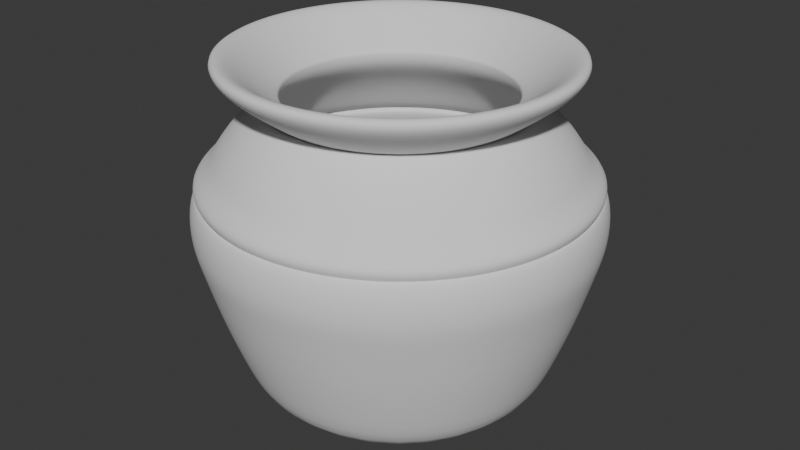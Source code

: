 # Source: Pot.blend  (saved by Blender 4.5.88; exported with 4.5.12 LTS)
import bpy
from mathutils import Matrix  # noqa: F401  (used for matrix-valued properties, if any)

bpy.ops.wm.read_factory_settings(use_empty=True)
scene = bpy.context.scene
scene.name = 'Scene'

# ---- collections
col_collection = bpy.data.collections.new('Collection'); scene.collection.children.link(col_collection)

# ---- node groups
ng_smooth_by_angle = bpy.data.node_groups.new('Smooth by Angle', 'GeometryNodeTree')
_s = ng_smooth_by_angle.interface.new_socket(name='Mesh', in_out='OUTPUT', socket_type='NodeSocketGeometry')
_s = ng_smooth_by_angle.interface.new_socket(name='Mesh', in_out='INPUT', socket_type='NodeSocketGeometry')
_s = ng_smooth_by_angle.interface.new_socket(name='Angle', in_out='INPUT', socket_type='NodeSocketFloat')
_s.subtype = 'ANGLE'
_s.default_value = 0.5236
_s.min_value = 0.0
_s.max_value = 3.142
_s.description = 'Maximum face angle for smooth edges'
_s = ng_smooth_by_angle.interface.new_socket(name='Ignore Sharpness', in_out='INPUT', socket_type='NodeSocketBool')
_s.force_non_field = True
ng_smooth_by_angle.description = 'Set the sharpness of mesh edges based on the angle between the neighboring faces'
ng_smooth_by_angle.is_modifier = True
_N = ng_smooth_by_angle.nodes; _L = ng_smooth_by_angle.links
n0 = _N.new('GeometryNodeSetShadeSmooth'); n0.name = 'Set Shade Smooth'; n0.location = (120, -80)
n0.domain = 'EDGE'
n1 = _N.new('GeometryNodeSetShadeSmooth'); n1.name = 'Set Shade Smooth.001'; n1.location = (300, -80)
n2 = _N.new('NodeGroupOutput'); n2.name = 'Group Output'; n2.location = (480, -80)
n3 = _N.new('GeometryNodeInputMeshEdgeAngle'); n3.name = 'Edge Angle'; n3.location = (-440, -240)
n4 = _N.new('NodeGroupInput'); n4.name = 'Group Input'; n4.location = (-80, -80)
n5 = _N.new('GeometryNodeInputEdgeSmooth'); n5.name = 'Is Edge Smooth'; n5.location = (-260, -120)
n6 = _N.new('GeometryNodeInputShadeSmooth'); n6.name = 'Is Shade Smooth'; n6.location = (-440, -397)
n7 = _N.new('FunctionNodeCompare'); n7.name = 'Compare'; n7.location = (-260, -260)
n7.operation = 'LESS_EQUAL'
n7.inputs[6].default_value = (0.0, 0.0, 0.0, 0.0)
n7.inputs[7].default_value = (0.0, 0.0, 0.0, 0.0)
n8 = _N.new('FunctionNodeBooleanMath'); n8.name = 'Boolean Math.001'; n8.location = (-80, -260)
n9 = _N.new('NodeGroupInput'); n9.name = 'Group Input.001'; n9.location = (-440, -329)
n10 = _N.new('NodeGroupInput'); n10.name = 'Group Input.002'; n10.location = (-259, -189)
n11 = _N.new('FunctionNodeBooleanMath'); n11.name = 'Boolean Math'; n11.location = (-80, -149)
n11.operation = 'OR'
n12 = _N.new('FunctionNodeBooleanMath'); n12.name = 'Boolean Math.002'; n12.location = (-260, -380)
n12.operation = 'OR'
n13 = _N.new('NodeGroupInput'); n13.name = 'Group Input.003'; n13.location = (-440, -460)
_L.new(n3.outputs[0], n7.inputs[0])
_L.new(n1.outputs[0], n2.inputs[0])
_L.new(n9.outputs[1], n7.inputs[1])
_L.new(n7.outputs[0], n8.inputs[0])
_L.new(n4.outputs[0], n0.inputs[0])
_L.new(n0.outputs[0], n1.inputs[0])
_L.new(n8.outputs[0], n0.inputs[2])
_L.new(n10.outputs[2], n11.inputs[1])
_L.new(n5.outputs[0], n11.inputs[0])
_L.new(n11.outputs[0], n0.inputs[1])
_L.new(n13.outputs[2], n12.inputs[1])
_L.new(n6.outputs[0], n12.inputs[0])
_L.new(n12.outputs[0], n8.inputs[1])
n2.is_active_output = True

# ---- world
world_world = bpy.data.worlds.new('World'); scene.world = world_world
world_world.use_nodes = True; world_world.node_tree.nodes.clear()
_N = world_world.node_tree.nodes; _L = world_world.node_tree.links
n0 = _N.new('ShaderNodeOutputWorld'); n0.name = 'World Output'; n0.location = (200, 100)
n1 = _N.new('ShaderNodeBackground'); n1.name = 'Background'; n1.location = (-200, 100)
n1.inputs[0].default_value = (0.05088, 0.05088, 0.05088, 1.0)
_L.new(n1.outputs[0], n0.inputs[0])
n0.is_active_output = True
world_world.color = (0.05088, 0.05088, 0.05088)
world_world.sun_shadow_jitter_overblur = 0.0

# ---- meshes
me_circle_001 = bpy.data.meshes.new('Circle.001')
me_circle_001.from_pydata([(-1.211e-08, 1.49e-08, 0.2458), (1.437, 0.5954, 1.996), (-1.1, -1.1, 1.996), (1.526, 0.3035, 1.996), (-1.294, -0.8643, 1.996), (1.556, -7.251e-09, 1.996), (-1.437, -0.5954, 1.996), (1.526, -0.3035, 1.996), (-1.526, -0.3035, 1.996), (1.437, -0.5954, 1.996), (-1.556, -7.251e-09, 1.996), (1.294, -0.8643, 1.996), (-1.526, 0.3035, 1.996), (1.1, -1.1, 1.996), (-1.437, 0.5954, 1.996), (0.8643, -1.294, 1.996), (-1.294, 0.8643, 1.996), (0.5954, -1.437, 1.996), (0.3035, 1.526, 1.996), (-1.1, 1.1, 1.996), (0.3035, -1.526, 1.996), (0.5954, 1.437, 1.996), (-0.8643, 1.294, 1.996), (5.505e-11, -1.556, 1.996), (0.8643, 1.294, 1.996), (-0.5954, 1.437, 1.996), (-0.3035, -1.526, 1.996), (-0.5954, -1.437, 1.996), (1.1, 1.1, 1.996), (1.294, 0.8643, 1.996), (-0.3035, 1.526, 1.996), (5.505e-11, 1.556, 1.996), (1.556e-09, 1.128, 0.2454), (-0.2202, 1.107, 0.2454), (-0.4319, 1.043, 0.2454), (-0.6269, 0.9383, 0.2454), (-0.798, 0.798, 0.2454), (-0.9383, 0.6269, 0.2454), (-1.043, 0.4319, 0.2454), (-1.107, 0.2202, 0.2454), (-1.128, -1.915e-09, 0.2454), (-1.107, -0.2202, 0.2454), (-1.043, -0.4319, 0.2454), (-0.9383, -0.6269, 0.2454), (-0.798, -0.798, 0.2454), (-0.6269, -0.9383, 0.2454), (-0.4319, -1.043, 0.2454), (-0.2202, -1.107, 0.2454), (1.556e-09, -1.128, 0.2454), (0.2202, -1.107, 0.2454), (0.4319, -1.043, 0.2454), (0.6269, -0.9383, 0.2454), (0.798, -0.798, 0.2454), (0.9383, -0.6269, 0.2454), (1.043, -0.4319, 0.2454), (1.107, -0.2202, 0.2454), (1.128, -1.915e-09, 0.2454), (1.107, 0.2202, 0.2454), (1.043, 0.4319, 0.2454), (0.9383, 0.6269, 0.2454), (0.798, 0.798, 0.2454), (0.6269, 0.9383, 0.2454), (0.4319, 1.043, 0.2454), (0.2202, 1.107, 0.2454), (2.687e-09, 1.263, 0.6208), (-0.2465, 1.239, 0.6208), (-0.4834, 1.167, 0.6208), (-0.7018, 1.05, 0.6208), (-0.8933, 0.8933, 0.6208), (-1.05, 0.7018, 0.6208), (-1.167, 0.4834, 0.6208), (-1.239, 0.2465, 0.6208), (-1.263, -2.588e-09, 0.6208), (-1.239, -0.2465, 0.6208), (-1.167, -0.4834, 0.6208), (-1.05, -0.7018, 0.6208), (-0.8933, -0.8933, 0.6208), (-0.7018, -1.05, 0.6208), (-0.4834, -1.167, 0.6208), (-0.2465, -1.239, 0.6208), (2.687e-09, -1.263, 0.6208), (0.2465, -1.239, 0.6208), (0.4834, -1.167, 0.6208), (0.7018, -1.05, 0.6208), (0.8933, -0.8933, 0.6208), (1.05, -0.7018, 0.6208), (1.167, -0.4834, 0.6208), (1.239, -0.2465, 0.6208), (1.263, -2.588e-09, 0.6208), (1.239, 0.2465, 0.6208), (1.167, 0.4834, 0.6208), (1.05, 0.7018, 0.6208), (0.8933, 0.8933, 0.6208), (0.7018, 1.05, 0.6208), (0.4834, 1.167, 0.6208), (0.2465, 1.239, 0.6208), (-7.111e-10, 1.422, 1.061), (-0.2773, 1.394, 1.061), (-0.544, 1.313, 1.061), (-0.7898, 1.182, 1.061), (-1.005, 1.005, 1.061), (-1.182, 0.7898, 1.061), (-1.313, 0.544, 1.061), (-1.394, 0.2773, 1.061), (-1.422, -4.313e-09, 1.061), (-1.394, -0.2773, 1.061), (-1.313, -0.544, 1.061), (-1.182, -0.7898, 1.061), (-1.005, -1.005, 1.061), (-0.7898, -1.182, 1.061), (-0.544, -1.313, 1.061), (-0.2773, -1.394, 1.061), (-7.111e-10, -1.422, 1.061), (0.2773, -1.394, 1.061), (0.544, -1.313, 1.061), (0.7898, -1.182, 1.061), (1.005, -1.005, 1.061), (1.182, -0.7898, 1.061), (1.313, -0.544, 1.061), (1.394, -0.2773, 1.061), (1.422, -4.313e-09, 1.061), (1.394, 0.2773, 1.061), (1.313, 0.544, 1.061), (1.182, 0.7898, 1.061), (1.005, 1.005, 1.061), (0.7898, 1.182, 1.061), (0.544, 1.313, 1.061), (0.2773, 1.394, 1.061), (1.094e-09, 1.551, 1.523), (-0.3027, 1.522, 1.523), (-0.5937, 1.433, 1.523), (-0.8619, 1.29, 1.523), (-1.097, 1.097, 1.523), (-1.29, 0.8619, 1.523), (-1.433, 0.5937, 1.523), (-1.522, 0.3027, 1.523), (-1.551, -6.407e-09, 1.523), (-1.522, -0.3027, 1.523), (-1.433, -0.5937, 1.523), (-1.29, -0.8619, 1.523), (-1.097, -1.097, 1.523), (-0.8619, -1.29, 1.523), (-0.5937, -1.433, 1.523), (-0.3027, -1.522, 1.523), (1.094e-09, -1.551, 1.523), (0.3027, -1.522, 1.523), (0.5937, -1.433, 1.523), (0.8619, -1.29, 1.523), (1.097, -1.097, 1.523), (1.29, -0.8619, 1.523), (1.433, -0.5937, 1.523), (1.522, -0.3027, 1.523), (1.551, -6.407e-09, 1.523), (1.522, 0.3027, 1.523), (1.433, 0.5937, 1.523), (1.29, 0.8619, 1.523), (1.097, 1.097, 1.523), (0.8619, 1.29, 1.523), (0.5937, 1.433, 1.523), (0.3027, 1.522, 1.523), (-2.24e-10, 1.603, 1.704), (-0.3127, 1.572, 1.704), (-0.6133, 1.481, 1.704), (-0.8904, 1.333, 1.704), (-1.133, 1.133, 1.704), (-1.333, 0.8904, 1.704), (-1.481, 0.6133, 1.704), (-1.572, 0.3127, 1.704), (-1.603, -7.358e-09, 1.704), (-1.572, -0.3127, 1.704), (-1.481, -0.6133, 1.704), (-1.333, -0.8904, 1.704), (-1.133, -1.133, 1.704), (-0.8904, -1.333, 1.704), (-0.6133, -1.481, 1.704), (-0.3127, -1.572, 1.704), (-2.24e-10, -1.603, 1.704), (0.3127, -1.572, 1.704), (0.6133, -1.481, 1.704), (0.8904, -1.333, 1.704), (1.133, -1.133, 1.704), (1.333, -0.8904, 1.704), (1.481, -0.6133, 1.704), (1.572, -0.3127, 1.704), (1.603, -7.358e-09, 1.704), (1.572, 0.3127, 1.704), (1.481, 0.6133, 1.704), (1.333, 0.8904, 1.704), (1.133, 1.133, 1.704), (0.8904, 1.333, 1.704), (0.6133, 1.481, 1.704), (0.3127, 1.572, 1.704), (-2.24e-10, 1.603, 1.891), (-0.3127, 1.572, 1.891), (-0.6133, 1.481, 1.891), (-0.8904, 1.333, 1.891), (-1.133, 1.133, 1.891), (-1.333, 0.8904, 1.891), (-1.481, 0.6133, 1.891), (-1.572, 0.3127, 1.891), (-1.603, -7.358e-09, 1.891), (-1.572, -0.3127, 1.891), (-1.481, -0.6133, 1.891), (-1.333, -0.8904, 1.891), (-1.133, -1.133, 1.891), (-0.8904, -1.333, 1.891), (-0.6133, -1.481, 1.891), (-0.3127, -1.572, 1.891), (-2.24e-10, -1.603, 1.891), (0.3127, -1.572, 1.891), (0.6133, -1.481, 1.891), (0.8904, -1.333, 1.891), (1.133, -1.133, 1.891), (1.333, -0.8904, 1.891), (1.481, -0.6133, 1.891), (1.572, -0.3127, 1.891), (1.603, -7.358e-09, 1.891), (1.572, 0.3127, 1.891), (1.481, 0.6133, 1.891), (1.333, 0.8904, 1.891), (1.133, 1.133, 1.891), (0.8904, 1.333, 1.891), (0.6133, 1.481, 1.891), (0.3127, 1.572, 1.891), (-4.883e-10, 1.584, 2.101), (-0.3091, 1.554, 2.101), (-0.6063, 1.464, 2.101), (-0.8802, 1.317, 2.101), (-1.12, 1.12, 2.101), (-1.317, 0.8802, 2.101), (-1.464, 0.6063, 2.101), (-1.554, 0.3091, 2.101), (-1.584, -7.503e-09, 2.101), (-1.554, -0.3091, 2.101), (-1.464, -0.6063, 2.101), (-1.317, -0.8802, 2.101), (-1.12, -1.12, 2.101), (-0.8802, -1.317, 2.101), (-0.6063, -1.464, 2.101), (-0.3091, -1.554, 2.101), (-4.883e-10, -1.584, 2.101), (0.3091, -1.554, 2.101), (0.6063, -1.464, 2.101), (0.8802, -1.317, 2.101), (1.12, -1.12, 2.101), (1.317, -0.8802, 2.101), (1.464, -0.6063, 2.101), (1.554, -0.3091, 2.101), (1.584, -7.503e-09, 2.101), (1.554, 0.3091, 2.101), (1.464, 0.6063, 2.101), (1.317, 0.8802, 2.101), (1.12, 1.12, 2.101), (0.8802, 1.317, 2.101), (0.6063, 1.464, 2.101), (0.3091, 1.554, 2.101), (1.758e-09, 1.378, 2.303), (-0.2688, 1.352, 2.303), (-0.5274, 1.273, 2.303), (-0.7656, 1.146, 2.303), (-0.9744, 0.9744, 2.303), (-1.146, 0.7656, 2.303), (-1.273, 0.5274, 2.303), (-1.352, 0.2688, 2.303), (-1.378, -6.526e-09, 2.303), (-1.352, -0.2688, 2.303), (-1.273, -0.5274, 2.303), (-1.146, -0.7656, 2.303), (-0.9744, -0.9744, 2.303), (-0.7656, -1.146, 2.303), (-0.5274, -1.273, 2.303), (-0.2688, -1.352, 2.303), (1.758e-09, -1.378, 2.303), (0.2688, -1.352, 2.303), (0.5274, -1.273, 2.303), (0.7656, -1.146, 2.303), (0.9744, -0.9744, 2.303), (1.146, -0.7656, 2.303), (1.273, -0.5274, 2.303), (1.352, -0.2688, 2.303), (1.378, -6.526e-09, 2.303), (1.352, 0.2688, 2.303), (1.273, 0.5274, 2.303), (1.146, 0.7656, 2.303), (0.9744, 0.9744, 2.303), (0.7656, 1.146, 2.303), (0.5274, 1.273, 2.303), (0.2688, 1.352, 2.303), (1.31e-09, 1.207, 2.512), (-0.2355, 1.184, 2.512), (-0.462, 1.115, 2.512), (-0.6708, 1.004, 2.512), (-0.8537, 0.8537, 2.512), (-1.004, 0.6708, 2.512), (-1.115, 0.462, 2.512), (-1.184, 0.2355, 2.512), (-1.207, -7.102e-09, 2.512), (-1.184, -0.2355, 2.512), (-1.115, -0.462, 2.512), (-1.004, -0.6708, 2.512), (-0.8537, -0.8537, 2.512), (-0.6708, -1.004, 2.512), (-0.462, -1.115, 2.512), (-0.2355, -1.184, 2.512), (1.31e-09, -1.207, 2.512), (0.2355, -1.184, 2.512), (0.462, -1.115, 2.512), (0.6708, -1.004, 2.512), (0.8537, -0.8537, 2.512), (1.004, -0.6708, 2.512), (1.115, -0.462, 2.512), (1.184, -0.2355, 2.512), (1.207, -7.102e-09, 2.512), (1.184, 0.2355, 2.512), (1.115, 0.462, 2.512), (1.004, 0.6708, 2.512), (0.8537, 0.8537, 2.512), (0.6708, 1.004, 2.512), (0.462, 1.115, 2.512), (0.2355, 1.184, 2.512), (1.327e-09, 0.9714, 2.707), (-0.1895, 0.9527, 2.707), (-0.3717, 0.8974, 2.707), (-0.5397, 0.8077, 2.707), (-0.6869, 0.6869, 2.707), (-0.8077, 0.5397, 2.707), (-0.8974, 0.3717, 2.707), (-0.9527, 0.1895, 2.707), (-0.9714, -3.53e-09, 2.707), (-0.9527, -0.1895, 2.707), (-0.8974, -0.3717, 2.707), (-0.8077, -0.5397, 2.707), (-0.6869, -0.6869, 2.707), (-0.5397, -0.8077, 2.707), (-0.3717, -0.8974, 2.707), (-0.1895, -0.9527, 2.707), (1.327e-09, -0.9714, 2.707), (0.1895, -0.9527, 2.707), (0.3717, -0.8974, 2.707), (0.5397, -0.8077, 2.707), (0.6869, -0.6869, 2.707), (0.8077, -0.5397, 2.707), (0.8974, -0.3717, 2.707), (0.9527, -0.1895, 2.707), (0.9714, -3.53e-09, 2.707), (0.9527, 0.1895, 2.707), (0.8974, 0.3717, 2.707), (0.8077, 0.5397, 2.707), (0.6869, 0.6869, 2.707), (0.5397, 0.8077, 2.707), (0.3717, 0.8974, 2.707), (0.1895, 0.9527, 2.707), (1.327e-09, 0.9714, 2.837), (-0.1895, 0.9527, 2.837), (-0.3717, 0.8974, 2.837), (-0.5397, 0.8077, 2.837), (-0.6869, 0.6869, 2.837), (-0.8077, 0.5397, 2.837), (-0.8974, 0.3717, 2.837), (-0.9527, 0.1895, 2.837), (-0.9714, -3.53e-09, 2.837), (-0.9527, -0.1895, 2.837), (-0.8974, -0.3717, 2.837), (-0.8077, -0.5397, 2.837), (-0.6869, -0.6869, 2.837), (-0.5397, -0.8077, 2.837), (-0.3717, -0.8974, 2.837), (-0.1895, -0.9527, 2.837), (1.327e-09, -0.9714, 2.837), (0.1895, -0.9527, 2.837), (0.3717, -0.8974, 2.837), (0.5397, -0.8077, 2.837), (0.6869, -0.6869, 2.837), (0.8077, -0.5397, 2.837), (0.8974, -0.3717, 2.837), (0.9527, -0.1895, 2.837), (0.9714, -3.53e-09, 2.837), (0.9527, 0.1895, 2.837), (0.8974, 0.3717, 2.837), (0.8077, 0.5397, 2.837), (0.6869, 0.6869, 2.837), (0.5397, 0.8077, 2.837), (0.3717, 0.8974, 2.837), (0.1895, 0.9527, 2.837), (1.327e-09, 0.9714, 2.837), (-0.1895, 0.9527, 2.837), (-0.3717, 0.8974, 2.837), (-0.5397, 0.8077, 2.837), (-0.6869, 0.6869, 2.837), (-0.8077, 0.5397, 2.837), (-0.8974, 0.3717, 2.837), (-0.9527, 0.1895, 2.837), (-0.9714, -3.53e-09, 2.837), (-0.9527, -0.1895, 2.837), (-0.8974, -0.3717, 2.837), (-0.8077, -0.5397, 2.837), (-0.6869, -0.6869, 2.837), (-0.5397, -0.8077, 2.837), (-0.3717, -0.8974, 2.837), (-0.1895, -0.9527, 2.837), (1.327e-09, -0.9714, 2.837), (0.1895, -0.9527, 2.837), (0.3717, -0.8974, 2.837), (0.5397, -0.8077, 2.837), (0.6869, -0.6869, 2.837), (0.8077, -0.5397, 2.837), (0.8974, -0.3717, 2.837), (0.9527, -0.1895, 2.837), (0.9714, -3.53e-09, 2.837), (0.9527, 0.1895, 2.837), (0.8974, 0.3717, 2.837), (0.8077, 0.5397, 2.837), (0.6869, 0.6869, 2.837), (0.5397, 0.8077, 2.837), (0.3717, 0.8974, 2.837), (0.1895, 0.9527, 2.837), (-3.268e-09, 1.199, 3.003), (-0.2339, 1.176, 3.003), (-0.4588, 1.108, 3.003), (-0.666, 0.9968, 3.003), (-0.8477, 0.8477, 3.003), (-0.9968, 0.666, 3.003), (-1.108, 0.4588, 3.003), (-1.176, 0.2339, 3.003), (-1.199, -2.611e-09, 3.003), (-1.176, -0.2339, 3.003), (-1.108, -0.4588, 3.003), (-0.9968, -0.666, 3.003), (-0.8477, -0.8477, 3.003), (-0.666, -0.9968, 3.003), (-0.4588, -1.108, 3.003), (-0.2339, -1.176, 3.003), (-3.268e-09, -1.199, 3.003), (0.2339, -1.176, 3.003), (0.4588, -1.108, 3.003), (0.666, -0.9968, 3.003), (0.8477, -0.8477, 3.003), (0.9968, -0.666, 3.003), (1.108, -0.4588, 3.003), (1.176, -0.2339, 3.003), (1.199, -2.611e-09, 3.003), (1.176, 0.2339, 3.003), (1.108, 0.4588, 3.003), (0.9968, 0.666, 3.003), (0.8477, 0.8477, 3.003), (0.666, 0.9968, 3.003), (0.4588, 1.108, 3.003), (0.2339, 1.176, 3.003), (-5.457e-09, 1.455, 3.212), (-0.2838, 1.427, 3.212), (-0.5567, 1.344, 3.212), (-0.8082, 1.209, 3.212), (-1.029, 1.029, 3.212), (-1.209, 0.8082, 3.212), (-1.344, 0.5567, 3.212), (-1.427, 0.2838, 3.212), (-1.455, -5.554e-09, 3.212), (-1.427, -0.2838, 3.212), (-1.344, -0.5567, 3.212), (-1.209, -0.8082, 3.212), (-1.029, -1.029, 3.212), (-0.8082, -1.209, 3.212), (-0.5567, -1.344, 3.212), (-0.2838, -1.427, 3.212), (-5.457e-09, -1.455, 3.212), (0.2838, -1.427, 3.212), (0.5567, -1.344, 3.212), (0.8082, -1.209, 3.212), (1.029, -1.029, 3.212), (1.209, -0.8082, 3.212), (1.344, -0.5567, 3.212), (1.427, -0.2838, 3.212), (1.455, -5.554e-09, 3.212), (1.427, 0.2838, 3.212), (1.344, 0.5567, 3.212), (1.209, 0.8082, 3.212), (1.029, 1.029, 3.212), (0.8082, 1.209, 3.212), (0.5567, 1.344, 3.212), (0.2838, 1.427, 3.212), (-0.8643, -1.294, 1.996), (-0.8294, 1.241, 2.125), (-1.056, 1.056, 2.125), (0.5713, 1.379, 2.125), (0.2913, 1.464, 2.125), (0.2913, -1.464, 2.125), (0.5713, -1.379, 2.125), (-1.241, 0.8294, 2.125), (5.078e-10, 1.493, 2.125), (0.8294, -1.241, 2.125), (-1.379, 0.5713, 2.125), (1.056, -1.056, 2.125), (-1.464, 0.2913, 2.125), (1.241, -0.8294, 2.125), (-1.493, -7.07e-09, 2.125), (1.379, -0.5713, 2.125), (-1.464, -0.2913, 2.125), (1.464, -0.2913, 2.125), (-1.379, -0.5713, 2.125), (1.493, -7.07e-09, 2.125), (-1.241, -0.8294, 2.125), (1.464, 0.2913, 2.125), (-1.056, -1.056, 2.125), (1.379, 0.5713, 2.125), (-0.8294, -1.241, 2.125), (1.241, 0.8294, 2.125), (-0.5713, -1.379, 2.125), (-0.2913, 1.464, 2.125), (1.056, 1.056, 2.125), (-0.2913, -1.464, 2.125), (-0.5713, 1.379, 2.125), (0.8294, 1.241, 2.125), (5.078e-10, -1.493, 2.125), (-0.8476, -1.269, 2.063), (1.409, 0.5838, 2.063), (-1.079, -1.079, 2.063), (1.496, 0.2976, 2.063), (-1.269, -0.8476, 2.063), (1.526, -7.183e-09, 2.063), (-1.409, -0.5838, 2.063), (1.496, -0.2976, 2.063), (-1.496, -0.2976, 2.063), (1.409, -0.5838, 2.063), (-1.526, -7.183e-09, 2.063), (1.269, -0.8476, 2.063), (-1.496, 0.2976, 2.063), (1.079, -1.079, 2.063), (-1.409, 0.5838, 2.063), (0.8476, -1.269, 2.063), (-1.269, 0.8476, 2.063), (0.5838, -1.409, 2.063), (0.2976, 1.496, 2.063), (-1.079, 1.079, 2.063), (0.2976, -1.496, 2.063), (0.5838, 1.409, 2.063), (-0.8476, 1.269, 2.063), (2.344e-10, -1.526, 2.063), (0.8476, 1.269, 2.063), (-0.5838, 1.409, 2.063), (-0.2976, -1.496, 2.063), (1.079, 1.079, 2.063), (-0.2976, 1.496, 2.063), (2.344e-10, 1.526, 2.063), (1.269, 0.8476, 2.063), (-0.5838, -1.409, 2.063)], [], [(0, 36, 37), (0, 63, 32), (0, 50, 51), (0, 37, 38), (0, 51, 52), (0, 38, 39), (0, 52, 53), (0, 39, 40), (0, 53, 54), (0, 40, 41), (0, 54, 55), (0, 41, 42), (0, 55, 56), (0, 42, 43), (0, 56, 57), (0, 43, 44), (0, 57, 58), (0, 44, 45), (0, 58, 59), (0, 45, 46), (0, 32, 33), (0, 59, 60), (0, 46, 47), (0, 33, 34), (0, 60, 61), (0, 47, 48), (0, 34, 35), (0, 61, 62), (0, 48, 49), (0, 35, 36), (0, 62, 63), (0, 49, 50), (59, 58, 90, 91), (46, 45, 77, 78), (33, 32, 64, 65), (60, 59, 91, 92), (47, 46, 78, 79), (34, 33, 65, 66), (61, 60, 92, 93), (48, 47, 79, 80), (35, 34, 66, 67), (62, 61, 93, 94), (49, 48, 80, 81), (36, 35, 67, 68), (63, 62, 94, 95), (50, 49, 81, 82), (37, 36, 68, 69), (32, 63, 95, 64), (51, 50, 82, 83), (38, 37, 69, 70), (52, 51, 83, 84), (39, 38, 70, 71), (53, 52, 84, 85), (40, 39, 71, 72), (54, 53, 85, 86), (41, 40, 72, 73), (55, 54, 86, 87), (42, 41, 73, 74), (56, 55, 87, 88), (43, 42, 74, 75), (57, 56, 88, 89), (44, 43, 75, 76), (58, 57, 89, 90), (45, 44, 76, 77), (67, 66, 98, 99), (94, 93, 125, 126), (81, 80, 112, 113), (68, 67, 99, 100), (95, 94, 126, 127), (82, 81, 113, 114), (69, 68, 100, 101), (64, 95, 127, 96), (83, 82, 114, 115), (70, 69, 101, 102), (84, 83, 115, 116), (71, 70, 102, 103), (85, 84, 116, 117), (72, 71, 103, 104), (86, 85, 117, 118), (73, 72, 104, 105), (87, 86, 118, 119), (74, 73, 105, 106), (88, 87, 119, 120), (75, 74, 106, 107), (89, 88, 120, 121), (76, 75, 107, 108), (90, 89, 121, 122), (77, 76, 108, 109), (91, 90, 122, 123), (78, 77, 109, 110), (65, 64, 96, 97), (92, 91, 123, 124), (79, 78, 110, 111), (66, 65, 97, 98), (93, 92, 124, 125), (80, 79, 111, 112), (102, 101, 133, 134), (116, 115, 147, 148), (103, 102, 134, 135), (117, 116, 148, 149), (104, 103, 135, 136), (118, 117, 149, 150), (105, 104, 136, 137), (119, 118, 150, 151), (106, 105, 137, 138), (120, 119, 151, 152), (107, 106, 138, 139), (121, 120, 152, 153), (108, 107, 139, 140), (122, 121, 153, 154), (109, 108, 140, 141), (123, 122, 154, 155), (110, 109, 141, 142), (97, 96, 128, 129), (124, 123, 155, 156), (111, 110, 142, 143), (98, 97, 129, 130), (125, 124, 156, 157), (112, 111, 143, 144), (99, 98, 130, 131), (126, 125, 157, 158), (113, 112, 144, 145), (100, 99, 131, 132), (127, 126, 158, 159), (114, 113, 145, 146), (101, 100, 132, 133), (96, 127, 159, 128), (115, 114, 146, 147), (137, 136, 168, 169), (151, 150, 182, 183), (138, 137, 169, 170), (152, 151, 183, 184), (139, 138, 170, 171), (153, 152, 184, 185), (140, 139, 171, 172), (154, 153, 185, 186), (141, 140, 172, 173), (155, 154, 186, 187), (142, 141, 173, 174), (129, 128, 160, 161), (156, 155, 187, 188), (143, 142, 174, 175), (130, 129, 161, 162), (157, 156, 188, 189), (144, 143, 175, 176), (131, 130, 162, 163), (158, 157, 189, 190), (145, 144, 176, 177), (132, 131, 163, 164), (159, 158, 190, 191), (146, 145, 177, 178), (133, 132, 164, 165), (128, 159, 191, 160), (147, 146, 178, 179), (134, 133, 165, 166), (148, 147, 179, 180), (135, 134, 166, 167), (149, 148, 180, 181), (136, 135, 167, 168), (150, 149, 181, 182), (172, 171, 203, 204), (186, 185, 217, 218), (173, 172, 204, 205), (187, 186, 218, 219), (174, 173, 205, 206), (161, 160, 192, 193), (188, 187, 219, 220), (175, 174, 206, 207), (162, 161, 193, 194), (189, 188, 220, 221), (176, 175, 207, 208), (163, 162, 194, 195), (190, 189, 221, 222), (177, 176, 208, 209), (164, 163, 195, 196), (191, 190, 222, 223), (178, 177, 209, 210), (165, 164, 196, 197), (160, 191, 223, 192), (179, 178, 210, 211), (166, 165, 197, 198), (180, 179, 211, 212), (167, 166, 198, 199), (181, 180, 212, 213), (168, 167, 199, 200), (182, 181, 213, 214), (169, 168, 200, 201), (183, 182, 214, 215), (170, 169, 201, 202), (184, 183, 215, 216), (171, 170, 202, 203), (185, 184, 216, 217), (541, 542, 224, 225), (540, 543, 251, 252), (539, 544, 238, 239), (538, 541, 225, 226), (537, 540, 252, 253), (536, 539, 239, 240), (535, 538, 226, 227), (534, 537, 253, 254), (533, 536, 240, 241), (532, 535, 227, 228), (531, 534, 254, 255), (530, 533, 241, 242), (529, 532, 228, 229), (542, 531, 255, 224), (528, 530, 242, 243), (527, 529, 229, 230), (526, 528, 243, 244), (525, 527, 230, 231), (524, 526, 244, 245), (523, 525, 231, 232), (522, 524, 245, 246), (521, 523, 232, 233), (520, 522, 246, 247), (519, 521, 233, 234), (518, 520, 247, 248), (517, 519, 234, 235), (516, 518, 248, 249), (515, 517, 235, 236), (514, 516, 249, 250), (513, 515, 236, 237), (543, 514, 250, 251), (544, 513, 237, 238), (482, 481, 259, 260), (484, 483, 286, 287), (486, 485, 273, 274), (487, 482, 260, 261), (488, 484, 287, 256), (489, 486, 274, 275), (490, 487, 261, 262), (491, 489, 275, 276), (492, 490, 262, 263), (493, 491, 276, 277), (494, 492, 263, 264), (495, 493, 277, 278), (496, 494, 264, 265), (497, 495, 278, 279), (498, 496, 265, 266), (499, 497, 279, 280), (500, 498, 266, 267), (501, 499, 280, 281), (502, 500, 267, 268), (503, 501, 281, 282), (504, 502, 268, 269), (505, 503, 282, 283), (506, 504, 269, 270), (507, 488, 256, 257), (508, 505, 283, 284), (509, 506, 270, 271), (510, 507, 257, 258), (511, 508, 284, 285), (512, 509, 271, 272), (481, 510, 258, 259), (483, 511, 285, 286), (485, 512, 272, 273), (263, 262, 294, 295), (277, 276, 308, 309), (264, 263, 295, 296), (278, 277, 309, 310), (265, 264, 296, 297), (279, 278, 310, 311), (266, 265, 297, 298), (280, 279, 311, 312), (267, 266, 298, 299), (281, 280, 312, 313), (268, 267, 299, 300), (282, 281, 313, 314), (269, 268, 300, 301), (283, 282, 314, 315), (270, 269, 301, 302), (257, 256, 288, 289), (284, 283, 315, 316), (271, 270, 302, 303), (258, 257, 289, 290), (285, 284, 316, 317), (272, 271, 303, 304), (259, 258, 290, 291), (286, 285, 317, 318), (273, 272, 304, 305), (260, 259, 291, 292), (287, 286, 318, 319), (274, 273, 305, 306), (261, 260, 292, 293), (256, 287, 319, 288), (275, 274, 306, 307), (262, 261, 293, 294), (276, 275, 307, 308), (298, 297, 329, 330), (312, 311, 343, 344), (299, 298, 330, 331), (313, 312, 344, 345), (300, 299, 331, 332), (314, 313, 345, 346), (301, 300, 332, 333), (315, 314, 346, 347), (302, 301, 333, 334), (289, 288, 320, 321), (316, 315, 347, 348), (303, 302, 334, 335), (290, 289, 321, 322), (317, 316, 348, 349), (304, 303, 335, 336), (291, 290, 322, 323), (318, 317, 349, 350), (305, 304, 336, 337), (292, 291, 323, 324), (319, 318, 350, 351), (306, 305, 337, 338), (293, 292, 324, 325), (288, 319, 351, 320), (307, 306, 338, 339), (294, 293, 325, 326), (308, 307, 339, 340), (295, 294, 326, 327), (309, 308, 340, 341), (296, 295, 327, 328), (310, 309, 341, 342), (297, 296, 328, 329), (311, 310, 342, 343), (333, 332, 364, 365), (347, 346, 378, 379), (334, 333, 365, 366), (321, 320, 352, 353), (348, 347, 379, 380), (335, 334, 366, 367), (322, 321, 353, 354), (349, 348, 380, 381), (336, 335, 367, 368), (323, 322, 354, 355), (350, 349, 381, 382), (337, 336, 368, 369), (324, 323, 355, 356), (351, 350, 382, 383), (338, 337, 369, 370), (325, 324, 356, 357), (320, 351, 383, 352), (339, 338, 370, 371), (326, 325, 357, 358), (340, 339, 371, 372), (327, 326, 358, 359), (341, 340, 372, 373), (328, 327, 359, 360), (342, 341, 373, 374), (329, 328, 360, 361), (343, 342, 374, 375), (330, 329, 361, 362), (344, 343, 375, 376), (331, 330, 362, 363), (345, 344, 376, 377), (332, 331, 363, 364), (346, 345, 377, 378), (368, 367, 399, 400), (355, 354, 386, 387), (382, 381, 413, 414), (369, 368, 400, 401), (356, 355, 387, 388), (383, 382, 414, 415), (370, 369, 401, 402), (357, 356, 388, 389), (352, 383, 415, 384), (371, 370, 402, 403), (358, 357, 389, 390), (372, 371, 403, 404), (359, 358, 390, 391), (373, 372, 404, 405), (360, 359, 391, 392), (374, 373, 405, 406), (361, 360, 392, 393), (375, 374, 406, 407), (362, 361, 393, 394), (376, 375, 407, 408), (363, 362, 394, 395), (377, 376, 408, 409), (364, 363, 395, 396), (378, 377, 409, 410), (365, 364, 396, 397), (379, 378, 410, 411), (366, 365, 397, 398), (353, 352, 384, 385), (380, 379, 411, 412), (367, 366, 398, 399), (354, 353, 385, 386), (381, 380, 412, 413), (403, 402, 434, 435), (390, 389, 421, 422), (404, 403, 435, 436), (391, 390, 422, 423), (405, 404, 436, 437), (392, 391, 423, 424), (406, 405, 437, 438), (393, 392, 424, 425), (407, 406, 438, 439), (394, 393, 425, 426), (408, 407, 439, 440), (395, 394, 426, 427), (409, 408, 440, 441), (396, 395, 427, 428), (410, 409, 441, 442), (397, 396, 428, 429), (411, 410, 442, 443), (398, 397, 429, 430), (385, 384, 416, 417), (412, 411, 443, 444), (399, 398, 430, 431), (386, 385, 417, 418), (413, 412, 444, 445), (400, 399, 431, 432), (387, 386, 418, 419), (414, 413, 445, 446), (401, 400, 432, 433), (388, 387, 419, 420), (415, 414, 446, 447), (402, 401, 433, 434), (389, 388, 420, 421), (384, 415, 447, 416), (438, 437, 469, 470), (425, 424, 456, 457), (439, 438, 470, 471), (426, 425, 457, 458), (440, 439, 471, 472), (427, 426, 458, 459), (441, 440, 472, 473), (428, 427, 459, 460), (442, 441, 473, 474), (429, 428, 460, 461), (443, 442, 474, 475), (430, 429, 461, 462), (417, 416, 448, 449), (444, 443, 475, 476), (431, 430, 462, 463), (418, 417, 449, 450), (445, 444, 476, 477), (432, 431, 463, 464), (419, 418, 450, 451), (446, 445, 477, 478), (433, 432, 464, 465), (420, 419, 451, 452), (447, 446, 478, 479), (434, 433, 465, 466), (421, 420, 452, 453), (416, 447, 479, 448), (435, 434, 466, 467), (422, 421, 453, 454), (436, 435, 467, 468), (423, 422, 454, 455), (437, 436, 468, 469), (424, 423, 455, 456), (206, 205, 480, 27), (219, 218, 1, 29), (205, 204, 2, 480), (218, 217, 3, 1), (204, 203, 4, 2), (217, 216, 5, 3), (203, 202, 6, 4), (216, 215, 7, 5), (202, 201, 8, 6), (215, 214, 9, 7), (201, 200, 10, 8), (214, 213, 11, 9), (200, 199, 12, 10), (213, 212, 13, 11), (199, 198, 14, 12), (212, 211, 15, 13), (198, 197, 16, 14), (211, 210, 17, 15), (192, 223, 18, 31), (197, 196, 19, 16), (210, 209, 20, 17), (223, 222, 21, 18), (196, 195, 22, 19), (209, 208, 23, 20), (222, 221, 24, 21), (195, 194, 25, 22), (208, 207, 26, 23), (221, 220, 28, 24), (194, 193, 30, 25), (207, 206, 27, 26), (220, 219, 29, 28), (193, 192, 31, 30), (241, 240, 512, 485), (254, 253, 511, 483), (227, 226, 510, 481), (240, 239, 509, 512), (253, 252, 508, 511), (226, 225, 507, 510), (239, 238, 506, 509), (252, 251, 505, 508), (225, 224, 488, 507), (238, 237, 504, 506), (251, 250, 503, 505), (237, 236, 502, 504), (250, 249, 501, 503), (236, 235, 500, 502), (249, 248, 499, 501), (235, 234, 498, 500), (248, 247, 497, 499), (234, 233, 496, 498), (247, 246, 495, 497), (233, 232, 494, 496), (246, 245, 493, 495), (232, 231, 492, 494), (245, 244, 491, 493), (231, 230, 490, 492), (244, 243, 489, 491), (230, 229, 487, 490), (243, 242, 486, 489), (224, 255, 484, 488), (229, 228, 482, 487), (242, 241, 485, 486), (255, 254, 483, 484), (228, 227, 481, 482), (27, 480, 513, 544), (29, 1, 514, 543), (480, 2, 515, 513), (1, 3, 516, 514), (2, 4, 517, 515), (3, 5, 518, 516), (4, 6, 519, 517), (5, 7, 520, 518), (6, 8, 521, 519), (7, 9, 522, 520), (8, 10, 523, 521), (9, 11, 524, 522), (10, 12, 525, 523), (11, 13, 526, 524), (12, 14, 527, 525), (13, 15, 528, 526), (14, 16, 529, 527), (15, 17, 530, 528), (31, 18, 531, 542), (16, 19, 532, 529), (17, 20, 533, 530), (18, 21, 534, 531), (19, 22, 535, 532), (20, 23, 536, 533), (21, 24, 537, 534), (22, 25, 538, 535), (23, 26, 539, 536), (24, 28, 540, 537), (25, 30, 541, 538), (26, 27, 544, 539), (28, 29, 543, 540), (30, 31, 542, 541)])
me_circle_001.polygons.foreach_set('use_smooth', [True] * 544)
_k = set([(513, 515), (513, 544), (514, 516), (514, 543), (515, 517), (516, 518), (517, 519), (518, 520), (519, 521), (520, 522), (521, 523), (522, 524), (523, 525), (524, 526), (525, 527), (526, 528), (527, 529), (528, 530), (529, 532), (530, 533), (531, 534), (531, 542), (532, 535), (533, 536), (534, 537), (535, 538), (536, 539), (537, 540), (538, 541), (539, 544), (540, 543), (541, 542)])
me_circle_001.attributes.new('sharp_edge', 'BOOLEAN', 'EDGE').data.foreach_set('value', [ (min(e.vertices), max(e.vertices)) in _k for e in me_circle_001.edges])
_uv = me_circle_001.uv_layers.new(name='UVMap')
_uv.uv.foreach_set('vector', [0.0, 0.0, 0.0, 0.0, 0.0, 0.0, 0.0, 0.0, 0.0, 0.0, 0.0, 0.0, 0.0, 0.0, 0.0, 0.0, 0.0, 0.0, 0.0, 0.0, 0.0, 0.0, 0.0, 0.0, 0.0, 0.0, 0.0, 0.0, 0.0, 0.0, 0.0, 0.0, 0.0, 0.0, 0.0, 0.0, 0.0, 0.0, 0.0, 0.0, 0.0, 0.0, 0.0, 0.0, 0.0, 0.0, 0.0, 0.0, 0.0, 0.0, 0.0, 0.0, 0.0, 0.0, 0.0, 0.0, 0.0, 0.0, 0.0, 0.0, 0.0, 0.0, 0.0, 0.0, 0.0, 0.0, 0.0, 0.0, 0.0, 0.0, 0.0, 0.0, 0.0, 0.0, 0.0, 0.0, 0.0, 0.0, 0.0, 0.0, 0.0, 0.0, 0.0, 0.0, 0.0, 0.0, 0.0, 0.0, 0.0, 0.0, 0.0, 0.0, 0.0, 0.0, 0.0, 0.0, 0.0, 0.0, 0.0, 0.0, 0.0, 0.0, 0.0, 0.0, 0.0, 0.0, 0.0, 0.0, 0.0, 0.0, 0.0, 0.0, 0.0, 0.0, 0.0, 0.0, 0.0, 0.0, 0.0, 0.0, 0.0, 0.0, 0.0, 0.0, 0.0, 0.0, 0.0, 0.0, 0.0, 0.0, 0.0, 0.0, 0.0, 0.0, 0.0, 0.0, 0.0, 0.0, 0.0, 0.0, 0.0, 0.0, 0.0, 0.0, 0.0, 0.0, 0.0, 0.0, 0.0, 0.0, 0.0, 0.0, 0.0, 0.0, 0.0, 0.0, 0.0, 0.0, 0.0, 0.0, 0.0, 0.0, 0.0, 0.0, 0.0, 0.0, 0.0, 0.0, 0.0, 0.0, 0.0, 0.0, 0.0, 0.0, 0.0, 0.0, 0.0, 0.0, 0.0, 0.0, 0.0, 0.0, 0.0, 0.0, 0.0, 0.0, 0.0, 0.0, 0.0, 0.0, 0.0, 0.0, 0.0, 0.0, 0.0, 0.0, 0.0, 0.0, 0.0, 0.0, 0.0, 0.0, 0.0, 0.0, 0.0, 0.0, 0.0, 0.0, 0.0, 0.0, 0.0, 0.0, 0.0, 0.0, 0.0, 0.0, 0.0, 0.0, 0.0, 0.0, 0.0, 0.0, 0.0, 0.0, 0.0, 0.0, 0.0, 0.0, 0.0, 0.0, 0.0, 0.0, 0.0, 0.0, 0.0, 0.0, 0.0, 0.0, 0.0, 0.0, 0.0, 0.0, 0.0, 0.0, 0.0, 0.0, 0.0, 0.0, 0.0, 0.0, 0.0, 0.0, 0.0, 0.0, 0.0, 0.0, 0.0, 0.0, 0.0, 0.0, 0.0, 0.0, 0.0, 0.0, 0.0, 0.0, 0.0, 0.0, 0.0, 0.0, 0.0, 0.0, 0.0, 0.0, 0.0, 0.0, 0.0, 0.0, 0.0, 0.0, 0.0, 0.0, 0.0, 0.0, 0.0, 0.0, 0.0, 0.0, 0.0, 0.0, 0.0, 0.0, 0.0, 0.0, 0.0, 0.0, 0.0, 0.0, 0.0, 0.0, 0.0, 0.0, 0.0, 0.0, 0.0, 0.0, 0.0, 0.0, 0.0, 0.0, 0.0, 0.0, 0.0, 0.0, 0.0, 0.0, 0.0, 0.0, 0.0, 0.0, 0.0, 0.0, 0.0, 0.0, 0.0, 0.0, 0.0, 0.0, 0.0, 0.0, 0.0, 0.0, 0.0, 0.0, 0.0, 0.0, 0.0, 0.0, 0.0, 0.0, 0.0, 0.0, 0.0, 0.0, 0.0, 0.0, 0.0, 0.0, 0.0, 0.0, 0.0, 0.0, 0.0, 0.0, 0.0, 0.0, 0.0, 0.0, 0.0, 0.0, 0.0, 0.0, 0.0, 0.0, 0.0, 0.0, 0.0, 0.0, 0.0, 0.0, 0.0, 0.0, 0.0, 0.0, 0.0, 0.0, 0.0, 0.0, 0.0, 0.0, 0.0, 0.0, 0.0, 0.0, 0.0, 0.0, 0.0, 0.0, 0.0, 0.0, 0.0, 0.0, 0.0, 0.0, 0.0, 0.0, 0.0, 0.0, 0.0, 0.0, 0.0, 0.0, 0.0, 0.0, 0.0, 0.0, 0.0, 0.0, 0.0, 0.0, 0.0, 0.0, 0.0, 0.0, 0.0, 0.0, 0.0, 0.0, 0.0, 0.0, 0.0, 0.0, 0.0, 0.0, 0.0, 0.0, 0.0, 0.0, 0.0, 0.0, 0.0, 0.0, 0.0, 0.0, 0.0, 0.0, 0.0, 0.0, 0.0, 0.0, 0.0, 0.0, 0.0, 0.0, 0.0, 0.0, 0.0, 0.0, 0.0, 0.0, 0.0, 0.0, 0.0, 0.0, 0.0, 0.0, 0.0, 0.0, 0.0, 0.0, 0.0, 0.0, 0.0, 0.0, 0.0, 0.0, 0.0, 0.0, 0.0, 0.0, 0.0, 0.0, 0.0, 0.0, 0.0, 0.0, 0.0, 0.0, 0.0, 0.0, 0.0, 0.0, 0.0, 0.0, 0.0, 0.0, 0.0, 0.0, 0.0, 0.0, 0.0, 0.0, 0.0, 0.0, 0.0, 0.0, 0.0, 0.0, 0.0, 0.0, 0.0, 0.0, 0.0, 0.0, 0.0, 0.0, 0.0, 0.0, 0.0, 0.0, 0.0, 0.0, 0.0, 0.0, 0.0, 0.0, 0.0, 0.0, 0.0, 0.0, 0.0, 0.0, 0.0, 0.0, 0.0, 0.0, 0.0, 0.0, 0.0, 0.0, 0.0, 0.0, 0.0, 0.0, 0.0, 0.0, 0.0, 0.0, 0.0, 0.0, 0.0, 0.0, 0.0, 0.0, 0.0, 0.0, 0.0, 0.0, 0.0, 0.0, 0.0, 0.0, 0.0, 0.0, 0.0, 0.0, 0.0, 0.0, 0.0, 0.0, 0.0, 0.0, 0.0, 0.0, 0.0, 0.0, 0.0, 0.0, 0.0, 0.0, 0.0, 0.0, 0.0, 0.0, 0.0, 0.0, 0.0, 0.0, 0.0, 0.0, 0.0, 0.0, 0.0, 0.0, 0.0, 0.0, 0.0, 0.0, 0.0, 0.0, 0.0, 0.0, 0.0, 0.0, 0.0, 0.0, 0.0, 0.0, 0.0, 0.0, 0.0, 0.0, 0.0, 0.0, 0.0, 0.0, 0.0, 0.0, 0.0, 0.0, 0.0, 0.0, 0.0, 0.0, 0.0, 0.0, 0.0, 0.0, 0.0, 0.0, 0.0, 0.0, 0.0, 0.0, 0.0, 0.0, 0.0, 0.0, 0.0, 0.0, 0.0, 0.0, 0.0, 0.0, 0.0, 0.0, 0.0, 0.0, 0.0, 0.0, 0.0, 0.0, 0.0, 0.0, 0.0, 0.0, 0.0, 0.0, 0.0, 0.0, 0.0, 0.0, 0.0, 0.0, 0.0, 0.0, 0.0, 0.0, 0.0, 0.0, 0.0, 0.0, 0.0, 0.0, 0.0, 0.0, 0.0, 0.0, 0.0, 0.0, 0.0, 0.0, 0.0, 0.0, 0.0, 0.0, 0.0, 0.0, 0.0, 0.0, 0.0, 0.0, 0.0, 0.0, 0.0, 0.0, 0.0, 0.0, 0.0, 0.0, 0.0, 0.0, 0.0, 0.0, 0.0, 0.0, 0.0, 0.0, 0.0, 0.0, 0.0, 0.0, 0.0, 0.0, 0.0, 0.0, 0.0, 0.0, 0.0, 0.0, 0.0, 0.0, 0.0, 0.0, 0.0, 0.0, 0.0, 0.0, 0.0, 0.0, 0.0, 0.0, 0.0, 0.0, 0.0, 0.0, 0.0, 0.0, 0.0, 0.0, 0.0, 0.0, 0.0, 0.0, 0.0, 0.0, 0.0, 0.0, 0.0, 0.0, 0.0, 0.0, 0.0, 0.0, 0.0, 0.0, 0.0, 0.0, 0.0, 0.0, 0.0, 0.0, 0.0, 0.0, 0.0, 0.0, 0.0, 0.0, 0.0, 0.0, 0.0, 0.0, 0.0, 0.0, 0.0, 0.0, 0.0, 0.0, 0.0, 0.0, 0.0, 0.0, 0.0, 0.0, 0.0, 0.0, 0.0, 0.0, 0.0, 0.0, 0.0, 0.0, 0.0, 0.0, 0.0, 0.0, 0.0, 0.0, 0.0, 0.0, 0.0, 0.0, 0.0, 0.0, 0.0, 0.0, 0.0, 0.0, 0.0, 0.0, 0.0, 0.0, 0.0, 0.0, 0.0, 0.0, 0.0, 0.0, 0.0, 0.0, 0.0, 0.0, 0.0, 0.0, 0.0, 0.0, 0.0, 0.0, 0.0, 0.0, 0.0, 0.0, 0.0, 0.0, 0.0, 0.0, 0.0, 0.0, 0.0, 0.0, 0.0, 0.0, 0.0, 0.0, 0.0, 0.0, 0.0, 0.0, 0.0, 0.0, 0.0, 0.0, 0.0, 0.0, 0.0, 0.0, 0.0, 0.0, 0.0, 0.0, 0.0, 0.0, 0.0, 0.0, 0.0, 0.0, 0.0, 0.0, 0.0, 0.0, 0.0, 0.0, 0.0, 0.0, 0.0, 0.0, 0.0, 0.0, 0.0, 0.0, 0.0, 0.0, 0.0, 0.0, 0.0, 0.0, 0.0, 0.0, 0.0, 0.0, 0.0, 0.0, 0.0, 0.0, 0.0, 0.0, 0.0, 0.0, 0.0, 0.0, 0.0, 0.0, 0.0, 0.0, 0.0, 0.0, 0.0, 0.0, 0.0, 0.0, 0.0, 0.0, 0.0, 0.0, 0.0, 0.0, 0.0, 0.0, 0.0, 0.0, 0.0, 0.0, 0.0, 0.0, 0.0, 0.0, 0.0, 0.0, 0.0, 0.0, 0.0, 0.0, 0.0, 0.0, 0.0, 0.0, 0.0, 0.0, 0.0, 0.0, 0.0, 0.0, 0.0, 0.0, 0.0, 0.0, 0.0, 0.0, 0.0, 0.0, 0.0, 0.0, 0.0, 0.0, 0.0, 0.0, 0.0, 0.0, 0.0, 0.0, 0.0, 0.0, 0.0, 0.0, 0.0, 0.0, 0.0, 0.0, 0.0, 0.0, 0.0, 0.0, 0.0, 0.0, 0.0, 0.0, 0.0, 0.0, 0.0, 0.0, 0.0, 0.0, 0.0, 0.0, 0.0, 0.0, 0.0, 0.0, 0.0, 0.0, 0.0, 0.0, 0.0, 0.0, 0.0, 0.0, 0.0, 0.0, 0.0, 0.0, 0.0, 0.0, 0.0, 0.0, 0.0, 0.0, 0.0, 0.0, 0.0, 0.0, 0.0, 0.0, 0.0, 0.0, 0.0, 0.0, 0.0, 0.0, 0.0, 0.0, 0.0, 0.0, 0.0, 0.0, 0.0, 0.0, 0.0, 0.0, 0.0, 0.0, 0.0, 0.0, 0.0, 0.0, 0.0, 0.0, 0.0, 0.0, 0.0, 0.0, 0.0, 0.0, 0.0, 0.0, 0.0, 0.0, 0.0, 0.0, 0.0, 0.0, 0.0, 0.0, 0.0, 0.0, 0.0, 0.0, 0.0, 0.0, 0.0, 0.0, 0.0, 0.0, 0.0, 0.0, 0.0, 0.0, 0.0, 0.0, 0.0, 0.0, 0.0, 0.0, 0.0, 0.0, 0.0, 0.0, 0.0, 0.0, 0.0, 0.0, 0.0, 0.0, 0.0, 0.0, 0.0, 0.0, 0.0, 0.0, 0.0, 0.0, 0.0, 0.0, 0.0, 0.0, 0.0, 0.0, 0.0, 0.0, 0.0, 0.0, 0.0, 0.0, 0.0, 0.0, 0.0, 0.0, 0.0, 0.0, 0.0, 0.0, 0.0, 0.0, 0.0, 0.0, 0.0, 0.0, 0.0, 0.0, 0.0, 0.0, 0.0, 0.0, 0.0, 0.0, 0.0, 0.0, 0.0, 0.0, 0.0, 0.0, 0.0, 0.0, 0.0, 0.0, 0.0, 0.0, 0.0, 0.0, 0.0, 0.0, 0.0, 0.0, 0.0, 0.0, 0.0, 0.0, 0.0, 0.0, 0.0, 0.0, 0.0, 0.0, 0.0, 0.0, 0.0, 0.0, 0.0, 0.0, 0.0, 0.0, 0.0, 0.0, 0.0, 0.0, 0.0, 0.0, 0.0, 0.0, 0.0, 0.0, 0.0, 0.0, 0.0, 0.0, 0.0, 0.0, 0.0, 0.0, 0.0, 0.0, 0.0, 0.0, 0.0, 0.0, 0.0, 0.0, 0.0, 0.0, 0.0, 0.0, 0.0, 0.0, 0.0, 0.0, 0.0, 0.0, 0.0, 0.0, 0.0, 0.0, 0.0, 0.0, 0.0, 0.0, 0.0, 0.0, 0.0, 0.0, 0.0, 0.0, 0.0, 0.0, 0.0, 0.0, 0.0, 0.0, 0.0, 0.0, 0.0, 0.0, 0.0, 0.0, 0.0, 0.0, 0.0, 0.0, 0.0, 0.0, 0.0, 0.0, 0.0, 0.0, 0.0, 0.0, 0.0, 0.0, 0.0, 0.0, 0.0, 0.0, 0.0, 0.0, 0.0, 0.0, 0.0, 0.0, 0.0, 0.0, 0.0, 0.0, 0.0, 0.0, 0.0, 0.0, 0.0, 0.0, 0.0, 0.0, 0.0, 0.0, 0.0, 0.0, 0.0, 0.0, 0.0, 0.0, 0.0, 0.0, 0.0, 0.0, 0.0, 0.0, 0.0, 0.0, 0.0, 0.0, 0.0, 0.0, 0.0, 0.0, 0.0, 0.0, 0.0, 0.0, 0.0, 0.0, 0.0, 0.0, 0.0, 0.0, 0.0, 0.0, 0.0, 0.0, 0.0, 0.0, 0.0, 0.0, 0.0, 0.0, 0.0, 0.0, 0.0, 0.0, 0.0, 0.0, 0.0, 0.0, 0.0, 0.0, 0.0, 0.0, 0.0, 0.0, 0.0, 0.0, 0.0, 0.0, 0.0, 0.0, 0.0, 0.0, 0.0, 0.0, 0.0, 0.0, 0.0, 0.0, 0.0, 0.0, 0.0, 0.0, 0.0, 0.0, 0.0, 0.0, 0.0, 0.0, 0.0, 0.0, 0.0, 0.0, 0.0, 0.0, 0.0, 0.0, 0.0, 0.0, 0.0, 0.0, 0.0, 0.0, 0.0, 0.0, 0.0, 0.0, 0.0, 0.0, 0.0, 0.0, 0.0, 0.0, 0.0, 0.0, 0.0, 0.0, 0.0, 0.0, 0.0, 0.0, 0.0, 0.0, 0.0, 0.0, 0.0, 0.0, 0.0, 0.0, 0.0, 0.0, 0.0, 0.0, 0.0, 0.0, 0.0, 0.0, 0.0, 0.0, 0.0, 0.0, 0.0, 0.0, 0.0, 0.0, 0.0, 0.0, 0.0, 0.0, 0.0, 0.0, 0.0, 0.0, 0.0, 0.0, 0.0, 0.0, 0.0, 0.0, 0.0, 0.0, 0.0, 0.0, 0.0, 0.0, 0.0, 0.0, 0.0, 0.0, 0.0, 0.0, 0.0, 0.0, 0.0, 0.0, 0.0, 0.0, 0.0, 0.0, 0.0, 0.0, 0.0, 0.0, 0.0, 0.0, 0.0, 0.0, 0.0, 0.0, 0.0, 0.0, 0.0, 0.0, 0.0, 0.0, 0.0, 0.0, 0.0, 0.0, 0.0, 0.0, 0.0, 0.0, 0.0, 0.0, 0.0, 0.0, 0.0, 0.0, 0.0, 0.0, 0.0, 0.0, 0.0, 0.0, 0.0, 0.0, 0.0, 0.0, 0.0, 0.0, 0.0, 0.0, 0.0, 0.0, 0.0, 0.0, 0.0, 0.0, 0.0, 0.0, 0.0, 0.0, 0.0, 0.0, 0.0, 0.0, 0.0, 0.0, 0.0, 0.0, 0.0, 0.0, 0.0, 0.0, 0.0, 0.0, 0.0, 0.0, 0.0, 0.0, 0.0, 0.0, 0.0, 0.0, 0.0, 0.0, 0.0, 0.0, 0.0, 0.0, 0.0, 0.0, 0.0, 0.0, 0.0, 0.0, 0.0, 0.0, 0.0, 0.0, 0.0, 0.0, 0.0, 0.0, 0.0, 0.0, 0.0, 0.0, 0.0, 0.0, 0.0, 0.0, 0.0, 0.0, 0.0, 0.0, 0.0, 0.0, 0.0, 0.0, 0.0, 0.0, 0.0, 0.0, 0.0, 0.0, 0.0, 0.0, 0.0, 0.0, 0.0, 0.0, 0.0, 0.0, 0.0, 0.0, 0.0, 0.0, 0.0, 0.0, 0.0, 0.0, 0.0, 0.0, 0.0, 0.0, 0.0, 0.0, 0.0, 0.0, 0.0, 0.0, 0.0, 0.0, 0.0, 0.0, 0.0, 0.0, 0.0, 0.0, 0.0, 0.0, 0.0, 0.0, 0.0, 0.0, 0.0, 0.0, 0.0, 0.0, 0.0, 0.0, 0.0, 0.0, 0.0, 0.0, 0.0, 0.0, 0.0, 0.0, 0.0, 0.0, 0.0, 0.0, 0.0, 0.0, 0.0, 0.0, 0.0, 0.0, 0.0, 0.0, 0.0, 0.0, 0.0, 0.0, 0.0, 0.0, 0.0, 0.0, 0.0, 0.0, 0.0, 0.0, 0.0, 0.0, 0.0, 0.0, 0.0, 0.0, 0.0, 0.0, 0.0, 0.0, 0.0, 0.0, 0.0, 0.0, 0.0, 0.0, 0.0, 0.0, 0.0, 0.0, 0.0, 0.0, 0.0, 0.0, 0.0, 0.0, 0.0, 0.0, 0.0, 0.0, 0.0, 0.0, 0.0, 0.0, 0.0, 0.0, 0.0, 0.0, 0.0, 0.0, 0.0, 0.0, 0.0, 0.0, 0.0, 0.0, 0.0, 0.0, 0.0, 0.0, 0.0, 0.0, 0.0, 0.0, 0.0, 0.0, 0.0, 0.0, 0.0, 0.0, 0.0, 0.0, 0.0, 0.0, 0.0, 0.0, 0.0, 0.0, 0.0, 0.0, 0.0, 0.0, 0.0, 0.0, 0.0, 0.0, 0.0, 0.0, 0.0, 0.0, 0.0, 0.0, 0.0, 0.0, 0.0, 0.0, 0.0, 0.0, 0.0, 0.0, 0.0, 0.0, 0.0, 0.0, 0.0, 0.0, 0.0, 0.0, 0.0, 0.0, 0.0, 0.0, 0.0, 0.0, 0.0, 0.0, 0.0, 0.0, 0.0, 0.0, 0.0, 0.0, 0.0, 0.0, 0.0, 0.0, 0.0, 0.0, 0.0, 0.0, 0.0, 0.0, 0.0, 0.0, 0.0, 0.0, 0.0, 0.0, 0.0, 0.0, 0.0, 0.0, 0.0, 0.0, 0.0, 0.0, 0.0, 0.0, 0.0, 0.0, 0.0, 0.0, 0.0, 0.0, 0.0, 0.0, 0.0, 0.0, 0.0, 0.0, 0.0, 0.0, 0.0, 0.0, 0.0, 0.0, 0.0, 0.0, 0.0, 0.0, 0.0, 0.0, 0.0, 0.0, 0.0, 0.0, 0.0, 0.0, 0.0, 0.0, 0.0, 0.0, 0.0, 0.0, 0.0, 0.0, 0.0, 0.0, 0.0, 0.0, 0.0, 0.0, 0.0, 0.0, 0.0, 0.0, 0.0, 0.0, 0.0, 0.0, 0.0, 0.0, 0.0, 0.0, 0.0, 0.0, 0.0, 0.0, 0.0, 0.0, 0.0, 0.0, 0.0, 0.0, 0.0, 0.0, 0.0, 0.0, 0.0, 0.0, 0.0, 0.0, 0.0, 0.0, 0.0, 0.0, 0.0, 0.0, 0.0, 0.0, 0.0, 0.0, 0.0, 0.0, 0.0, 0.0, 0.0, 0.0, 0.0, 0.0, 0.0, 0.0, 0.0, 0.0, 0.0, 0.0, 0.0, 0.0, 0.0, 0.0, 0.0, 0.0, 0.0, 0.0, 0.0, 0.0, 0.0, 0.0, 0.0, 0.0, 0.0, 0.0, 0.0, 0.0, 0.0, 0.0, 0.0, 0.0, 0.0, 0.0, 0.0, 0.0, 0.0, 0.0, 0.0, 0.0, 0.0, 0.0, 0.0, 0.0, 0.0, 0.0, 0.0, 0.0, 0.0, 0.0, 0.0, 0.0, 0.0, 0.0, 0.0, 0.0, 0.0, 0.0, 0.0, 0.0, 0.0, 0.0, 0.0, 0.0, 0.0, 0.0, 0.0, 0.0, 0.0, 0.0, 0.0, 0.0, 0.0, 0.0, 0.0, 0.0, 0.0, 0.0, 0.0, 0.0, 0.0, 0.0, 0.0, 0.0, 0.0, 0.0, 0.0, 0.0, 0.0, 0.0, 0.0, 0.0, 0.0, 0.0, 0.0, 0.0, 0.0, 0.0, 0.0, 0.0, 0.0, 0.0, 0.0, 0.0, 0.0, 0.0, 0.0, 0.0, 0.0, 0.0, 0.0, 0.0, 0.0, 0.0, 0.0, 0.0, 0.0, 0.0, 0.0, 0.0, 0.0, 0.0, 0.0, 0.0, 0.0, 0.0, 0.0, 0.0, 0.0, 0.0, 0.0, 0.0, 0.0, 0.0, 0.0, 0.0, 0.0, 0.0, 0.0, 0.0, 0.0, 0.0, 0.0, 0.0, 0.0, 0.0, 0.0, 0.0, 0.0, 0.0, 0.0, 0.0, 0.0, 0.0, 0.0, 0.0, 0.0, 0.0, 0.0, 0.0, 0.0, 0.0, 0.0, 0.0, 0.0, 0.0, 0.0, 0.0, 0.0, 0.0, 0.0, 0.0, 0.0, 0.0, 0.0, 0.0, 0.0, 0.0, 0.0, 0.0, 0.0, 0.0, 0.0, 0.0, 0.0, 0.0, 0.0, 0.0, 0.0, 0.0, 0.0, 0.0, 0.0, 0.0, 0.0, 0.0, 0.0, 0.0, 0.0, 0.0, 0.0, 0.0, 0.0, 0.0, 0.0, 0.0, 0.0, 0.0, 0.0, 0.0, 0.0, 0.0, 0.0, 0.0, 0.0, 0.0, 0.0, 0.0, 0.0, 0.0, 0.0, 0.0, 0.0, 0.0, 0.0, 0.0, 0.0, 0.0, 0.0, 0.0, 0.0, 0.0, 0.0, 0.0, 0.0, 0.0, 0.0, 0.0, 0.0, 0.0, 0.0, 0.0, 0.0, 0.0, 0.0, 0.0, 0.0, 0.0, 0.0, 0.0, 0.0, 0.0, 0.0, 0.0, 0.0, 0.0, 0.0, 0.0, 0.0, 0.0, 0.0, 0.0, 0.0, 0.0, 0.0, 0.0, 0.0, 0.0, 0.0, 0.0, 0.0, 0.0, 0.0, 0.0, 0.0, 0.0, 0.0, 0.0, 0.0, 0.0, 0.0, 0.0, 0.0, 0.0, 0.0, 0.0, 0.0, 0.0, 0.0, 0.0, 0.0, 0.0, 0.0, 0.0, 0.0, 0.0, 0.0, 0.0, 0.0, 0.0, 0.0, 0.0, 0.0, 0.0, 0.0, 0.0, 0.0, 0.0, 0.0, 0.0, 0.0, 0.0, 0.0, 0.0, 0.0, 0.0, 0.0, 0.0, 0.0, 0.0, 0.0, 0.0, 0.0, 0.0, 0.0, 0.0, 0.0, 0.0, 0.0, 0.0, 0.0, 0.0, 0.0, 0.0, 0.0, 0.0, 0.0, 0.0, 0.0, 0.0, 0.0, 0.0, 0.0, 0.0, 0.0, 0.0, 0.0, 0.0, 0.0, 0.0, 0.0, 0.0, 0.0, 0.0, 0.0, 0.0, 0.0, 0.0, 0.0, 0.0, 0.0, 0.0, 0.0, 0.0, 0.0, 0.0, 0.0, 0.0, 0.0, 0.0, 0.0, 0.0, 0.0, 0.0, 0.0, 0.0, 0.0, 0.0, 0.0, 0.0, 0.0, 0.0, 0.0, 0.0, 0.0, 0.0, 0.0, 0.0, 0.0, 0.0, 0.0, 0.0, 0.0, 0.0, 0.0, 0.0, 0.0, 0.0, 0.0, 0.0, 0.0, 0.0, 0.0, 0.0, 0.0, 0.0, 0.0, 0.0, 0.0, 0.0, 0.0, 0.0, 0.0, 0.0, 0.0, 0.0, 0.0, 0.0, 0.0, 0.0, 0.0, 0.0, 0.0, 0.0, 0.0, 0.0, 0.0, 0.0, 0.0, 0.0, 0.0, 0.0, 0.0, 0.0, 0.0, 0.0, 0.0, 0.0, 0.0, 0.0, 0.0, 0.0, 0.0, 0.0, 0.0, 0.0, 0.0, 0.0, 0.0, 0.0, 0.0, 0.0, 0.0, 0.0, 0.0, 0.0, 0.0, 0.0, 0.0, 0.0, 0.0, 0.0, 0.0, 0.0, 0.0, 0.0, 0.0, 0.0, 0.0, 0.0, 0.0, 0.0, 0.0, 0.0, 0.0, 0.0, 0.0, 0.0, 0.0, 0.0, 0.0, 0.0, 0.0, 0.0, 0.0, 0.0, 0.0, 0.0, 0.0, 0.0, 0.0, 0.0, 0.0, 0.0, 0.0, 0.0, 0.0, 0.0, 0.0, 0.0, 0.0, 0.0, 0.0, 0.0, 0.0, 0.0, 0.0, 0.0, 0.0, 0.0, 0.0, 0.0, 0.0, 0.0, 0.0, 0.0, 0.0, 0.0, 0.0, 0.0, 0.0, 0.0, 0.0, 0.0, 0.0, 0.0, 0.0, 0.0, 0.0, 0.0, 0.0, 0.0, 0.0, 0.0, 0.0, 0.0, 0.0, 0.0, 0.0, 0.0, 0.0, 0.0, 0.0, 0.0, 0.0, 0.0, 0.0, 0.0, 0.0, 0.0, 0.0, 0.0, 0.0, 0.0, 0.0, 0.0, 0.0, 0.0, 0.0, 0.0, 0.0, 0.0, 0.0, 0.0, 0.0, 0.0, 0.0, 0.0, 0.0, 0.0, 0.0, 0.0, 0.0, 0.0, 0.0, 0.0, 0.0, 0.0, 0.0, 0.0, 0.0, 0.0, 0.0, 0.0, 0.0, 0.0, 0.0, 0.0, 0.0, 0.0, 0.0, 0.0, 0.0, 0.0, 0.0, 0.0, 0.0, 0.0, 0.0, 0.0, 0.0, 0.0, 0.0, 0.0, 0.0, 0.0, 0.0, 0.0, 0.0, 0.0, 0.0, 0.0, 0.0, 0.0, 0.0, 0.0, 0.0, 0.0, 0.0, 0.0, 0.0, 0.0, 0.0, 0.0, 0.0, 0.0, 0.0, 0.0, 0.0, 0.0, 0.0, 0.0, 0.0, 0.0, 0.0, 0.0, 0.0, 0.0, 0.0, 0.0, 0.0, 0.0, 0.0, 0.0, 0.0, 0.0, 0.0, 0.0, 0.0, 0.0, 0.0, 0.0, 0.0, 0.0, 0.0, 0.0, 0.0, 0.0, 0.0, 0.0, 0.0, 0.0, 0.0, 0.0, 0.0, 0.0, 0.0, 0.0, 0.0, 0.0, 0.0, 0.0, 0.0, 0.0, 0.0, 0.0, 0.0, 0.0, 0.0, 0.0, 0.0, 0.0, 0.0, 0.0, 0.0, 0.0, 0.0, 0.0, 0.0, 0.0, 0.0, 0.0, 0.0, 0.0, 0.0, 0.0, 0.0, 0.0, 0.0, 0.0, 0.0, 0.0, 0.0, 0.0, 0.0, 0.0, 0.0, 0.0, 0.0, 0.0, 0.0, 0.0, 0.0, 0.0, 0.0, 0.0, 0.0, 0.0, 0.0, 0.0, 0.0, 0.0, 0.0, 0.0, 0.0, 0.0, 0.0, 0.0, 0.0, 0.0, 0.0, 0.0, 0.0, 0.0, 0.0, 0.0, 0.0, 0.0, 0.0, 0.0, 0.0, 0.0, 0.0, 0.0, 0.0, 0.0, 0.0, 0.0, 0.0, 0.0, 0.0, 0.0, 0.0, 0.0, 0.0, 0.0, 0.0, 0.0, 0.0, 0.0, 0.0, 0.0, 0.0, 0.0, 0.0, 0.0, 0.0, 0.0, 0.0, 0.0, 0.0, 0.0, 0.0, 0.0, 0.0, 0.0, 0.0, 0.0, 0.0, 0.0, 0.0, 0.0, 0.0, 0.0, 0.0, 0.0, 0.0, 0.0, 0.0, 0.0, 0.0, 0.0, 0.0, 0.0, 0.0, 0.0, 0.0, 0.0, 0.0, 0.0, 0.0, 0.0, 0.0, 0.0, 0.0, 0.0, 0.0, 0.0, 0.0, 0.0, 0.0, 0.0, 0.0, 0.0, 0.0, 0.0, 0.0, 0.0, 0.0, 0.0, 0.0, 0.0, 0.0, 0.0, 0.0, 0.0, 0.0, 0.0, 0.0, 0.0, 0.0, 0.0, 0.0, 0.0, 0.0, 0.0, 0.0, 0.0, 0.0, 0.0, 0.0, 0.0, 0.0, 0.0, 0.0, 0.0, 0.0, 0.0, 0.0, 0.0, 0.0, 0.0, 0.0, 0.0, 0.0, 0.0, 0.0, 0.0, 0.0, 0.0, 0.0, 0.0, 0.0, 0.0, 0.0, 0.0, 0.0, 0.0, 0.0, 0.0, 0.0, 0.0, 0.0, 0.0, 0.0, 0.0, 0.0, 0.0, 0.0, 0.0, 0.0, 0.0, 0.0, 0.0, 0.0, 0.0, 0.0, 0.0, 0.0, 0.0, 0.0, 0.0, 0.0, 0.0, 0.0, 0.0, 0.0, 0.0, 0.0, 0.0, 0.0, 0.0, 0.0, 0.0, 0.0, 0.0, 0.0, 0.0, 0.0, 0.0, 0.0, 0.0, 0.0, 0.0, 0.0, 0.0, 0.0, 0.0, 0.0, 0.0, 0.0, 0.0, 0.0, 0.0, 0.0, 0.0, 0.0, 0.0, 0.0, 0.0, 0.0, 0.0, 0.0, 0.0, 0.0, 0.0, 0.0, 0.0, 0.0, 0.0, 0.0, 0.0, 0.0, 0.0, 0.0, 0.0, 0.0, 0.0, 0.0, 0.0, 0.0, 0.0, 0.0, 0.0, 0.0, 0.0, 0.0, 0.0, 0.0, 0.0, 0.0, 0.0, 0.0, 0.0, 0.0, 0.0, 0.0, 0.0, 0.0, 0.0, 0.0, 0.0, 0.0, 0.0, 0.0, 0.0, 0.0, 0.0, 0.0, 0.0, 0.0, 0.0, 0.0, 0.0, 0.0, 0.0, 0.0, 0.0, 0.0, 0.0, 0.0, 0.0, 0.0, 0.0, 0.0, 0.0, 0.0, 0.0, 0.0, 0.0, 0.0, 0.0, 0.0, 0.0, 0.0, 0.0, 0.0, 0.0, 0.0, 0.0, 0.0, 0.0, 0.0, 0.0, 0.0, 0.0, 0.0, 0.0, 0.0, 0.0, 0.0, 0.0, 0.0, 0.0, 0.0, 0.0, 0.0, 0.0, 0.0, 0.0, 0.0, 0.0, 0.0, 0.0, 0.0, 0.0, 0.0, 0.0, 0.0, 0.0, 0.0, 0.0, 0.0, 0.0, 0.0, 0.0, 0.0, 0.0, 0.0, 0.0, 0.0, 0.0, 0.0, 0.0, 0.0, 0.0, 0.0, 0.0, 0.0, 0.0, 0.0, 0.0, 0.0, 0.0, 0.0, 0.0, 0.0, 0.0, 0.0, 0.0, 0.0, 0.0, 0.0, 0.0, 0.0, 0.0, 0.0, 0.0, 0.0, 0.0, 0.0, 0.0, 0.0, 0.0, 0.0, 0.0, 0.0, 0.0, 0.0, 0.0, 0.0, 0.0, 0.0, 0.0, 0.0, 0.0, 0.0, 0.0, 0.0, 0.0, 0.0, 0.0, 0.0, 0.0, 0.0, 0.0, 0.0, 0.0, 0.0, 0.0, 0.0, 0.0, 0.0, 0.0, 0.0, 0.0, 0.0, 0.0, 0.0, 0.0, 0.0, 0.0, 0.0, 0.0, 0.0, 0.0, 0.0, 0.0, 0.0, 0.0, 0.0, 0.0, 0.0, 0.0, 0.0, 0.0, 0.0, 0.0, 0.0, 0.0, 0.0, 0.0, 0.0, 0.0, 0.0, 0.0, 0.0, 0.0, 0.0, 0.0, 0.0, 0.0, 0.0, 0.0, 0.0, 0.0, 0.0, 0.0, 0.0, 0.0, 0.0, 0.0, 0.0, 0.0, 0.0, 0.0, 0.0, 0.0, 0.0, 0.0, 0.0, 0.0, 0.0, 0.0, 0.0, 0.0, 0.0, 0.0, 0.0, 0.0, 0.0, 0.0, 0.0, 0.0, 0.0, 0.0, 0.0, 0.0, 0.0, 0.0, 0.0, 0.0, 0.0, 0.0, 0.0, 0.0, 0.0, 0.0, 0.0, 0.0, 0.0, 0.0, 0.0, 0.0, 0.0, 0.0, 0.0, 0.0, 0.0, 0.0, 0.0, 0.0, 0.0, 0.0, 0.0, 0.0, 0.0, 0.0, 0.0, 0.0, 0.0, 0.0, 0.0, 0.0, 0.0, 0.0, 0.0, 0.0, 0.0, 0.0, 0.0, 0.0, 0.0, 0.0, 0.0, 0.0, 0.0, 0.0, 0.0, 0.0, 0.0, 0.0, 0.0, 0.0, 0.0, 0.0, 0.0, 0.0, 0.0, 0.0, 0.0, 0.0, 0.0, 0.0, 0.0, 0.0, 0.0, 0.0, 0.0, 0.0, 0.0, 0.0, 0.0, 0.0, 0.0, 0.0, 0.0, 0.0, 0.0, 0.0, 0.0, 0.0, 0.0, 0.0, 0.0, 0.0, 0.0, 0.0, 0.0, 0.0, 0.0, 0.0, 0.0, 0.0, 0.0, 0.0, 0.0, 0.0, 0.0, 0.0, 0.0, 0.0, 0.0, 0.0, 0.0, 0.0, 0.0, 0.0, 0.0, 0.0, 0.0, 0.0, 0.0, 0.0, 0.0, 0.0, 0.0, 0.0, 0.0, 0.0, 0.0, 0.0, 0.0, 0.0, 0.0, 0.0, 0.0, 0.0, 0.0, 0.0, 0.0, 0.0, 0.0, 0.0, 0.0, 0.0, 0.0, 0.0, 0.0, 0.0, 0.0, 0.0, 0.0, 0.0, 0.0, 0.0, 0.0, 0.0, 0.0, 0.0, 0.0, 0.0, 0.0, 0.0, 0.0, 0.0, 0.0, 0.0, 0.0, 0.0, 0.0, 0.0, 0.0, 0.0, 0.0, 0.0, 0.0, 0.0, 0.0, 0.0, 0.0, 0.0, 0.0, 0.0, 0.0, 0.0, 0.0, 0.0, 0.0, 0.0, 0.0, 0.0, 0.0, 0.0, 0.0, 0.0, 0.0, 0.0, 0.0, 0.0, 0.0, 0.0, 0.0, 0.0, 0.0, 0.0, 0.0, 0.0, 0.0, 0.0, 0.0, 0.0, 0.0, 0.0, 0.0, 0.0, 0.0, 0.0, 0.0, 0.0, 0.0, 0.0, 0.0, 0.0, 0.0, 0.0, 0.0, 0.0, 0.0, 0.0, 0.0, 0.0, 0.0, 0.0, 0.0, 0.0, 0.0, 0.0, 0.0, 0.0, 0.0, 0.0, 0.0, 0.0, 0.0, 0.0, 0.0, 0.0, 0.0, 0.0, 0.0, 0.0, 0.0, 0.0, 0.0, 0.0, 0.0, 0.0, 0.0, 0.0, 0.0, 0.0, 0.0, 0.0, 0.0, 0.0, 0.0, 0.0, 0.0, 0.0, 0.0, 0.0, 0.0, 0.0, 0.0, 0.0, 0.0, 0.0, 0.0, 0.0, 0.0, 0.0, 0.0, 0.0, 0.0, 0.0, 0.0, 0.0, 0.0, 0.0, 0.0, 0.0, 0.0, 0.0, 0.0, 0.0, 0.0, 0.0, 0.0, 0.0, 0.0, 0.0, 0.0, 0.0, 0.0, 0.0, 0.0, 0.0, 0.0, 0.0, 0.0, 0.0, 0.0, 0.0, 0.0, 0.0, 0.0, 0.0, 0.0, 0.0, 0.0, 0.0, 0.0, 0.0, 0.0, 0.0, 0.0, 0.0, 0.0, 0.0, 0.0, 0.0, 0.0, 0.0, 0.0, 0.0, 0.0, 0.0, 0.0, 0.0, 0.0, 0.0, 0.0, 0.0, 0.0, 0.0, 0.0, 0.0, 0.0, 0.0, 0.0, 0.0, 0.0, 0.0, 0.0, 0.0, 0.0, 0.0, 0.0, 0.0, 0.0, 0.0, 0.0, 0.0, 0.0, 0.0, 0.0, 0.0, 0.0, 0.0, 0.0, 0.0, 0.0, 0.0, 0.0, 0.0, 0.0, 0.0, 0.0, 0.0, 0.0, 0.0, 0.0, 0.0, 0.0, 0.0, 0.0, 0.0, 0.0, 0.0, 0.0, 0.0, 0.0, 0.0, 0.0, 0.0, 0.0, 0.0, 0.0, 0.0, 0.0, 0.0, 0.0, 0.0, 0.0, 0.0, 0.0, 0.0, 0.0, 0.0, 0.0, 0.0, 0.0, 0.0, 0.0, 0.0, 0.0, 0.0, 0.0, 0.0, 0.0, 0.0, 0.0, 0.0, 0.0, 0.0, 0.0, 0.0, 0.0, 0.0, 0.0, 0.0, 0.0, 0.0, 0.0, 0.0, 0.0, 0.0, 0.0, 0.0, 0.0, 0.0, 0.0, 0.0, 0.0, 0.0, 0.0, 0.0, 0.0, 0.0, 0.0, 0.0, 0.0, 0.0, 0.0, 0.0, 0.0, 0.0, 0.0, 0.0, 0.0, 0.0, 0.0, 0.0, 0.0, 0.0, 0.0, 0.0, 0.0, 0.0, 0.0, 0.0, 0.0, 0.0, 0.0, 0.0, 0.0, 0.0, 0.0, 0.0, 0.0, 0.0, 0.0, 0.0, 0.0, 0.0, 0.0, 0.0, 0.0, 0.0, 0.0, 0.0, 0.0, 0.0, 0.0, 0.0, 0.0, 0.0, 0.0, 0.0, 0.0, 0.0, 0.0, 0.0, 0.0, 0.0, 0.0, 0.0, 0.0, 0.0, 0.0, 0.0, 0.0, 0.0, 0.0, 0.0, 0.0, 0.0, 0.0, 0.0, 0.0, 0.0, 0.0, 0.0, 0.0, 0.0, 0.0, 0.0, 0.0, 0.0, 0.0, 0.0, 0.0, 0.0, 0.0, 0.0, 0.0, 0.0, 0.0, 0.0, 0.0, 0.0, 0.0, 0.0, 0.0, 0.0, 0.0, 0.0, 0.0, 0.0, 0.0, 0.0, 0.0, 0.0, 0.0, 0.0, 0.0, 0.0, 0.0, 0.0, 0.0, 0.0, 0.0, 0.0, 0.0, 0.0, 0.0, 0.0, 0.0, 0.0, 0.0, 0.0, 0.0, 0.0, 0.0, 0.0, 0.0, 0.0, 0.0, 0.0, 0.0, 0.0, 0.0, 0.0, 0.0, 0.0, 0.0, 0.0, 0.0, 0.0, 0.0, 0.0, 0.0, 0.0, 0.0, 0.0, 0.0, 0.0, 0.0, 0.0, 0.0, 0.0, 0.0, 0.0, 0.0, 0.0, 0.0, 0.0, 0.0, 0.0, 0.0, 0.0, 0.0, 0.0, 0.0, 0.0, 0.0, 0.0, 0.0, 0.0, 0.0, 0.0, 0.0, 0.0, 0.0, 0.0, 0.0, 0.0, 0.0, 0.0, 0.0, 0.0, 0.0, 0.0, 0.0, 0.0, 0.0, 0.0, 0.0, 0.0, 0.0, 0.0, 0.0, 0.0, 0.0, 0.0, 0.0, 0.0, 0.0, 0.0, 0.0, 0.0, 0.0, 0.0, 0.0, 0.0, 0.0, 0.0, 0.0, 0.0, 0.0, 0.0, 0.0, 0.0, 0.0, 0.0, 0.0, 0.0, 0.0, 0.0, 0.0, 0.0, 0.0, 0.0, 0.0, 0.0, 0.0, 0.0, 0.0, 0.0, 0.0, 0.0, 0.0, 0.0, 0.0, 0.0, 0.0, 0.0, 0.0, 0.0, 0.0, 0.0, 0.0, 0.0, 0.0, 0.0, 0.0, 0.0, 0.0, 0.0, 0.0, 0.0, 0.0, 0.0, 0.0, 0.0, 0.0, 0.0, 0.0, 0.0, 0.0, 0.0, 0.0, 0.0, 0.0, 0.0, 0.0, 0.0, 0.0, 0.0, 0.0, 0.0, 0.0, 0.0, 0.0, 0.0, 0.0, 0.0, 0.0, 0.0, 0.0, 0.0, 0.0, 0.0, 0.0, 0.0, 0.0, 0.0, 0.0, 0.0, 0.0, 0.0, 0.0, 0.0, 0.0, 0.0, 0.0, 0.0, 0.0, 0.0, 0.0, 0.0, 0.0, 0.0, 0.0, 0.0, 0.0, 0.0, 0.0, 0.0, 0.0, 0.0, 0.0, 0.0, 0.0, 0.0, 0.0, 0.0, 0.0, 0.0, 0.0, 0.0, 0.0, 0.0, 0.0, 0.0, 0.0, 0.0, 0.0, 0.0, 0.0, 0.0, 0.0, 0.0, 0.0, 0.0, 0.0, 0.0, 0.0, 0.0, 0.0, 0.0, 0.0, 0.0, 0.0, 0.0, 0.0, 0.0, 0.0, 0.0, 0.0, 0.0, 0.0, 0.0, 0.0, 0.0, 0.0, 0.0, 0.0, 0.0, 0.0, 0.0, 0.0, 0.0, 0.0, 0.0, 0.0, 0.0, 0.0, 0.0, 0.0, 0.0, 0.0, 0.0, 0.0, 0.0, 0.0, 0.0, 0.0, 0.0, 0.0, 0.0, 0.0, 0.0, 0.0, 0.0, 0.0, 0.0, 0.0, 0.0, 0.0, 0.0, 0.0, 0.0, 0.0, 0.0, 0.0, 0.0, 0.0, 0.0, 0.0, 0.0, 0.0, 0.0, 0.0, 0.0, 0.0, 0.0, 0.0, 0.0, 0.0, 0.0, 0.0, 0.0, 0.0, 0.0, 0.0, 0.0, 0.0, 0.0, 0.0, 0.0, 0.0, 0.0, 0.0, 0.0, 0.0, 0.0, 0.0, 0.0, 0.0, 0.0, 0.0, 0.0, 0.0, 0.0, 0.0, 0.0, 0.0, 0.0, 0.0, 0.0, 0.0, 0.0, 0.0, 0.0, 0.0, 0.0, 0.0, 0.0, 0.0, 0.0, 0.0, 0.0, 0.0, 0.0, 0.0, 0.0, 0.0, 0.0, 0.0, 0.0, 0.0, 0.0, 0.0, 0.0, 0.0, 0.0, 0.0, 0.0, 0.0, 0.0, 0.0, 0.0, 0.0, 0.0, 0.0, 0.0, 0.0, 0.0, 0.0, 0.0, 0.0, 0.0, 0.0, 0.0, 0.0, 0.0, 0.0, 0.0, 0.0, 0.0, 0.0, 0.0, 0.0, 0.0, 0.0, 0.0, 0.0, 0.0, 0.0, 0.0, 0.0, 0.0, 0.0, 0.0, 0.0, 0.0, 0.0, 0.0, 0.0, 0.0, 0.0, 0.0, 0.0, 0.0, 0.0, 0.0, 0.0, 0.0, 0.0, 0.0, 0.0, 0.0, 0.0, 0.0, 0.0, 0.0, 0.0, 0.0, 0.0, 0.0, 0.0, 0.0, 0.0, 0.0, 0.0, 0.0, 0.0, 0.0, 0.0, 0.0, 0.0, 0.0, 0.0, 0.0, 0.0, 0.0, 0.0, 0.0, 0.0, 0.0, 0.0, 0.0, 0.0, 0.0, 0.0, 0.0, 0.0, 0.0, 0.0, 0.0, 0.0, 0.0, 0.0, 0.0, 0.0, 0.0, 0.0, 0.0, 0.0, 0.0, 0.0, 0.0, 0.0, 0.0, 0.0, 0.0, 0.0, 0.0, 0.0, 0.0, 0.0, 0.0, 0.0, 0.0, 0.0, 0.0, 0.0, 0.0, 0.0, 0.0, 0.0, 0.0, 0.0, 0.0, 0.0, 0.0, 0.0, 0.0, 0.0, 0.0, 0.0, 0.0, 0.0, 0.0, 0.0, 0.0, 0.0, 0.0, 0.0, 0.0, 0.0, 0.0, 0.0, 0.0, 0.0, 0.0, 0.0, 0.0, 0.0, 0.0, 0.0, 0.0, 0.0, 0.0, 0.0, 0.0, 0.0, 0.0, 0.0, 0.0, 0.0, 0.0, 0.0, 0.0, 0.0, 0.0, 0.0, 0.0, 0.0, 0.0, 0.0, 0.0, 0.0, 0.0, 0.0, 0.0, 0.0, 0.0, 0.0, 0.0, 0.0, 0.0, 0.0, 0.0, 0.0, 0.0, 0.0, 0.0, 0.0, 0.0, 0.0, 0.0, 0.0, 0.0, 0.0, 0.0, 0.0, 0.0, 0.0, 0.0, 0.0, 0.0, 0.0, 0.0, 0.0, 0.0, 0.0, 0.0, 0.0, 0.0, 0.0, 0.0, 0.0, 0.0, 0.0, 0.0, 0.0, 0.0, 0.0, 0.0, 0.0, 0.0, 0.0, 0.0, 0.0, 0.0, 0.0, 0.0, 0.0, 0.0, 0.0, 0.0, 0.0, 0.0, 0.0, 0.0, 0.0, 0.0, 0.0, 0.0, 0.0, 0.0, 0.0, 0.0, 0.0, 0.0, 0.0, 0.0, 0.0, 0.0, 0.0, 0.0, 0.0, 0.0, 0.0, 0.0, 0.0, 0.0, 0.0, 0.0, 0.0, 0.0, 0.0, 0.0, 0.0, 0.0, 0.0, 0.0, 0.0, 0.0, 0.0, 0.0, 0.0, 0.0, 0.0, 0.0, 0.0, 0.0, 0.0, 0.0, 0.0, 0.0, 0.0, 0.0, 0.0, 0.0, 0.0, 0.0, 0.0, 0.0, 0.0, 0.0, 0.0, 0.0, 0.0, 0.0, 0.0, 0.0, 0.0, 0.0, 0.0, 0.0, 0.0, 0.0, 0.0, 0.0, 0.0, 0.0, 0.0, 0.0, 0.0, 0.0, 0.0, 0.0, 0.0, 0.0, 0.0, 0.0, 0.0, 0.0, 0.0, 0.0, 0.0, 0.0, 0.0, 0.0, 0.0, 0.0, 0.0, 0.0, 0.0, 0.0, 0.0, 0.0, 0.0, 0.0, 0.0, 0.0, 0.0, 0.0, 0.0, 0.0, 0.0, 0.0, 0.0, 0.0])
me_circle_001.update()

# ---- objects
ob_circle = bpy.data.objects.new('Circle', me_circle_001)

# ---- transforms, parenting, visibility, modifiers, constraints
ob_circle.location = (0.0, 0.0, 0.0)
_m = ob_circle.modifiers.new('Solidify', 'SOLIDIFY')
_m.thickness = 0.15
_m = ob_circle.modifiers.new('Subdivision', 'SUBSURF')
_m = ob_circle.modifiers.new('Smooth by Angle', 'NODES')
_m.node_group = ng_smooth_by_angle
_gi = [s.identifier for s in ng_smooth_by_angle.interface.items_tree if s.item_type == 'SOCKET' and s.in_out == 'INPUT']
_m[_gi[1]] = 1.047  # Angle
_m.use_pin_to_last = True
_m.show_group_selector = False

# ---- collection membership
col_collection.objects.link(ob_circle)

# ---- scene / render settings (as saved in the file)
scene.frame_start = 1; scene.frame_end = 250; scene.frame_set(1)
scene.render.engine = 'BLENDER_EEVEE_NEXT'
bpy.context.view_layer.update()

# ---- added for rendering (the .blend has no active camera and no usable light): camera, sun
cam_auto = bpy.data.cameras.new('AutoCamera')
cam_auto.lens = 50.0
cam_auto.sensor_width = 36.0
cam_auto.clip_end = 1000.0
ob_auto_camera = bpy.data.objects.new('AutoCamera', cam_auto)
scene.collection.objects.link(ob_auto_camera)
ob_auto_camera.location = (5.35399, -6.42478, 5.9119)
ob_auto_camera.rotation_euler = (1.09748, -7.21219e-08, 0.694738)
scene.camera = ob_auto_camera
light_auto_sun = bpy.data.lights.new('AutoSun', 'SUN')
light_auto_sun.energy = 3.0
light_auto_sun.angle = 0.0523599
ob_auto_sun = bpy.data.objects.new('AutoSun', light_auto_sun)
scene.collection.objects.link(ob_auto_sun)
ob_auto_sun.rotation_euler = (0.872665, 0.174533, 0.523599)
bpy.context.view_layer.update()
